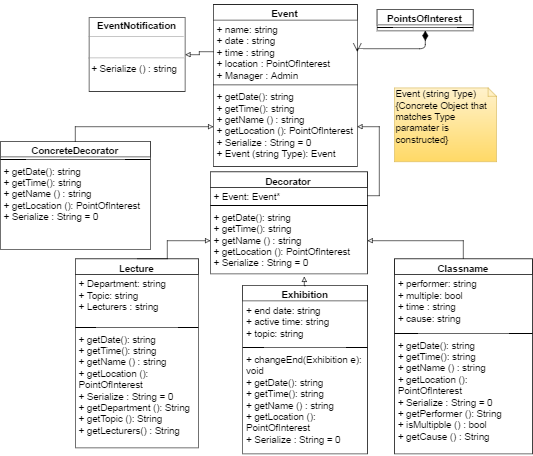

The diagram above was exported from draw.io. Its source (the exported page's mxGraphModel, read from the mxfile embedded in the PNG):
<mxGraphModel dx="1453" dy="722" grid="1" gridSize="10" guides="1" tooltips="1" connect="1" arrows="1" fold="1" page="1" pageScale="1" pageWidth="1169" pageHeight="826" background="#ffffff" math="0" shadow="0">
  <root>
    <mxCell id="0" />
    <mxCell id="1" parent="0" />
    <mxCell id="1ea3dd2178c605c6-1" value="Event" style="swimlane;html=1;fontStyle=1;align=center;verticalAlign=top;childLayout=stackLayout;horizontal=1;startSize=26;horizontalStack=0;resizeParent=1;resizeLast=0;collapsible=1;marginBottom=0;swimlaneFillColor=#ffffff;fontSize=16;" vertex="1" parent="1">
      <mxGeometry x="467" y="11" width="240" height="270" as="geometry" />
    </mxCell>
    <mxCell id="1ea3dd2178c605c6-2" value="&lt;div&gt;+ name: string&lt;/div&gt;&lt;div&gt;+ date : string&amp;nbsp;&lt;/div&gt;&lt;div&gt;+ time : string&lt;/div&gt;&lt;div&gt;+ location : PointOfInterest&lt;/div&gt;&lt;div&gt;+ Manager : Admin&lt;/div&gt;" style="text;html=1;strokeColor=none;fillColor=none;align=left;verticalAlign=top;spacingLeft=4;spacingRight=4;whiteSpace=wrap;overflow=hidden;rotatable=0;points=[[0,0.5],[1,0.5]];portConstraint=eastwest;fontSize=16;" vertex="1" parent="1ea3dd2178c605c6-1">
      <mxGeometry y="26" width="240" height="104" as="geometry" />
    </mxCell>
    <mxCell id="1ea3dd2178c605c6-3" value="" style="line;html=1;strokeWidth=1;fillColor=none;align=left;verticalAlign=middle;spacingTop=-1;spacingLeft=3;spacingRight=3;rotatable=0;labelPosition=right;points=[];portConstraint=eastwest;fontSize=16;" vertex="1" parent="1ea3dd2178c605c6-1">
      <mxGeometry y="130" width="240" height="8" as="geometry" />
    </mxCell>
    <mxCell id="1ea3dd2178c605c6-4" value="+ getDate(): string&lt;div&gt;+ getTime(): string&lt;/div&gt;&lt;div&gt;+ getName () : string&lt;/div&gt;&lt;div&gt;+ getLocation (): PointOfInterest&lt;/div&gt;&lt;div&gt;+ Serialize : String = 0&lt;/div&gt;&lt;div&gt;+ Event (string Type): Event&lt;br&gt;&lt;/div&gt;" style="text;html=1;strokeColor=none;fillColor=none;align=left;verticalAlign=top;spacingLeft=4;spacingRight=4;whiteSpace=wrap;overflow=hidden;rotatable=0;points=[[0,0.5],[1,0.5]];portConstraint=eastwest;fontSize=16;" vertex="1" parent="1ea3dd2178c605c6-1">
      <mxGeometry y="138" width="240" height="132" as="geometry" />
    </mxCell>
    <mxCell id="1ea3dd2178c605c6-5" value="Exhibition" style="swimlane;html=1;fontStyle=1;align=center;verticalAlign=top;childLayout=stackLayout;horizontal=1;startSize=26;horizontalStack=0;resizeParent=1;resizeLast=0;collapsible=1;marginBottom=0;swimlaneFillColor=#ffffff;fontSize=16;" vertex="1" parent="1">
      <mxGeometry x="516" y="479" width="208" height="281" as="geometry">
        <mxRectangle x="290" y="460" width="90" height="26" as="alternateBounds" />
      </mxGeometry>
    </mxCell>
    <mxCell id="1ea3dd2178c605c6-6" value="+ end date: string&lt;div&gt;+ active time: string&lt;/div&gt;&lt;div&gt;+ topic: string&lt;/div&gt;" style="text;html=1;strokeColor=none;fillColor=none;align=left;verticalAlign=top;spacingLeft=4;spacingRight=4;whiteSpace=wrap;overflow=hidden;rotatable=0;points=[[0,0.5],[1,0.5]];portConstraint=eastwest;fontSize=16;" vertex="1" parent="1ea3dd2178c605c6-5">
      <mxGeometry y="26" width="208" height="74" as="geometry" />
    </mxCell>
    <mxCell id="1ea3dd2178c605c6-7" value="" style="line;html=1;strokeWidth=1;fillColor=none;align=left;verticalAlign=middle;spacingTop=-1;spacingLeft=3;spacingRight=3;rotatable=0;labelPosition=right;points=[];portConstraint=eastwest;fontSize=16;" vertex="1" parent="1ea3dd2178c605c6-5">
      <mxGeometry y="100" width="208" height="8" as="geometry" />
    </mxCell>
    <mxCell id="1ea3dd2178c605c6-8" value="+ changeEnd(Exhibition e): void&lt;div&gt;+ getDate(): string&lt;div&gt;+ getTime(): string&lt;/div&gt;&lt;div&gt;+ getName () : string&lt;/div&gt;&lt;div&gt;+ getLocation (): PointOfInterest&lt;/div&gt;&lt;div&gt;+ Serialize : String = 0&lt;/div&gt;&lt;/div&gt;" style="text;html=1;strokeColor=none;fillColor=none;align=left;verticalAlign=top;spacingLeft=4;spacingRight=4;whiteSpace=wrap;overflow=hidden;rotatable=0;points=[[0,0.5],[1,0.5]];portConstraint=eastwest;fontSize=16;" vertex="1" parent="1ea3dd2178c605c6-5">
      <mxGeometry y="108" width="208" height="172" as="geometry" />
    </mxCell>
    <mxCell id="1ea3dd2178c605c6-10" value="Lecture" style="swimlane;html=1;fontStyle=1;align=center;verticalAlign=top;childLayout=stackLayout;horizontal=1;startSize=26;horizontalStack=0;resizeParent=1;resizeLast=0;collapsible=1;marginBottom=0;swimlaneFillColor=#ffffff;fontSize=16;" vertex="1" parent="1">
      <mxGeometry x="237" y="435" width="205" height="315" as="geometry" />
    </mxCell>
    <mxCell id="1ea3dd2178c605c6-11" value="+ Department: string&lt;div&gt;+ Topic: string&lt;/div&gt;&lt;div&gt;+ Lecturers : string&amp;nbsp;&lt;/div&gt;" style="text;html=1;strokeColor=none;fillColor=none;align=left;verticalAlign=top;spacingLeft=4;spacingRight=4;whiteSpace=wrap;overflow=hidden;rotatable=0;points=[[0,0.5],[1,0.5]];portConstraint=eastwest;fontSize=16;" vertex="1" parent="1ea3dd2178c605c6-10">
      <mxGeometry y="26" width="205" height="84" as="geometry" />
    </mxCell>
    <mxCell id="1ea3dd2178c605c6-12" value="" style="line;html=1;strokeWidth=1;fillColor=none;align=left;verticalAlign=middle;spacingTop=-1;spacingLeft=3;spacingRight=3;rotatable=0;labelPosition=right;points=[];portConstraint=eastwest;fontSize=16;" vertex="1" parent="1ea3dd2178c605c6-10">
      <mxGeometry y="110" width="205" height="8" as="geometry" />
    </mxCell>
    <mxCell id="1ea3dd2178c605c6-13" value="+ getDate(): string&lt;div&gt;+ getTime(): string&lt;/div&gt;&lt;div&gt;+ getName () : string&lt;/div&gt;&lt;div&gt;+ getLocation (): PointOfInterest&lt;/div&gt;&lt;div&gt;+ Serialize : String = 0&lt;/div&gt;&lt;div&gt;+ getDepartment (): String&lt;/div&gt;&lt;div&gt;+ getTopic (): String&lt;/div&gt;&lt;div&gt;+ getLecturers() : String&lt;/div&gt;" style="text;html=1;strokeColor=none;fillColor=none;align=left;verticalAlign=top;spacingLeft=4;spacingRight=4;whiteSpace=wrap;overflow=hidden;rotatable=0;points=[[0,0.5],[1,0.5]];portConstraint=eastwest;fontSize=16;" vertex="1" parent="1ea3dd2178c605c6-10">
      <mxGeometry y="118" width="205" height="192" as="geometry" />
    </mxCell>
    <mxCell id="1ea3dd2178c605c6-14" value="Classname" style="swimlane;html=1;fontStyle=1;align=center;verticalAlign=top;childLayout=stackLayout;horizontal=1;startSize=26;horizontalStack=0;resizeParent=1;resizeLast=0;collapsible=1;marginBottom=0;swimlaneFillColor=#ffffff;fontSize=16;" vertex="1" parent="1">
      <mxGeometry x="769" y="435" width="230" height="325" as="geometry" />
    </mxCell>
    <mxCell id="1ea3dd2178c605c6-15" value="+ performer: string&lt;div&gt;+ multiple: bool&lt;/div&gt;&lt;div&gt;+ time : string&lt;/div&gt;&lt;div&gt;+ cause: string&lt;/div&gt;" style="text;html=1;strokeColor=none;fillColor=none;align=left;verticalAlign=top;spacingLeft=4;spacingRight=4;whiteSpace=wrap;overflow=hidden;rotatable=0;points=[[0,0.5],[1,0.5]];portConstraint=eastwest;fontSize=16;" vertex="1" parent="1ea3dd2178c605c6-14">
      <mxGeometry y="26" width="230" height="94" as="geometry" />
    </mxCell>
    <mxCell id="1ea3dd2178c605c6-16" value="" style="line;html=1;strokeWidth=1;fillColor=none;align=left;verticalAlign=middle;spacingTop=-1;spacingLeft=3;spacingRight=3;rotatable=0;labelPosition=right;points=[];portConstraint=eastwest;fontSize=16;" vertex="1" parent="1ea3dd2178c605c6-14">
      <mxGeometry y="120" width="230" height="8" as="geometry" />
    </mxCell>
    <mxCell id="1ea3dd2178c605c6-17" value="+ getDate(): string&lt;div&gt;+ getTime(): string&lt;/div&gt;&lt;div&gt;+ getName () : string&lt;/div&gt;&lt;div&gt;+ getLocation (): PointOfInterest&lt;/div&gt;&lt;div&gt;+ Serialize : String = 0&lt;/div&gt;&lt;div&gt;+ getPerformer (): String&lt;/div&gt;&lt;div&gt;+ isMultipble () : bool&lt;/div&gt;&lt;div&gt;+ getCause () : String&lt;/div&gt;" style="text;html=1;strokeColor=none;fillColor=none;align=left;verticalAlign=top;spacingLeft=4;spacingRight=4;whiteSpace=wrap;overflow=hidden;rotatable=0;points=[[0,0.5],[1,0.5]];portConstraint=eastwest;fontSize=16;" vertex="1" parent="1ea3dd2178c605c6-14">
      <mxGeometry y="128" width="230" height="192" as="geometry" />
    </mxCell>
    <mxCell id="2c525bf8d6219f27-1" value="" style="edgeStyle=orthogonalEdgeStyle;rounded=0;html=1;exitX=0.5;exitY=0;entryX=0.5;entryY=0;jettySize=auto;orthogonalLoop=1;fontSize=16;" edge="1" parent="1" source="1ea3dd2178c605c6-1" target="1ea3dd2178c605c6-1">
      <mxGeometry relative="1" as="geometry" />
    </mxCell>
    <mxCell id="2c525bf8d6219f27-15" value="PointsOfInterest" style="swimlane;html=1;fontStyle=1;align=center;verticalAlign=top;childLayout=stackLayout;horizontal=1;startSize=26;horizontalStack=0;resizeParent=1;resizeLast=0;collapsible=1;marginBottom=0;swimlaneFillColor=#ffffff;fontSize=16;" vertex="1" parent="1">
      <mxGeometry x="740" y="19" width="160" height="36" as="geometry" />
    </mxCell>
    <mxCell id="2c525bf8d6219f27-17" value="" style="line;html=1;strokeWidth=1;fillColor=none;align=left;verticalAlign=middle;spacingTop=-1;spacingLeft=3;spacingRight=3;rotatable=0;labelPosition=right;points=[];portConstraint=eastwest;fontSize=16;" vertex="1" parent="2c525bf8d6219f27-15">
      <mxGeometry y="26" width="160" height="8" as="geometry" />
    </mxCell>
    <mxCell id="2c525bf8d6219f27-26" value="ConcreteDecorator" style="swimlane;html=1;fontStyle=1;align=center;verticalAlign=top;childLayout=stackLayout;horizontal=1;startSize=26;horizontalStack=0;resizeParent=1;resizeLast=0;collapsible=1;marginBottom=0;swimlaneFillColor=#ffffff;fontSize=16;" vertex="1" parent="1">
      <mxGeometry x="112" y="239" width="250" height="180" as="geometry">
        <mxRectangle x="70" y="350" width="120" height="20" as="alternateBounds" />
      </mxGeometry>
    </mxCell>
    <mxCell id="2c525bf8d6219f27-28" value="" style="line;html=1;strokeWidth=1;fillColor=none;align=left;verticalAlign=middle;spacingTop=-1;spacingLeft=3;spacingRight=3;rotatable=0;labelPosition=right;points=[];portConstraint=eastwest;fontSize=16;" vertex="1" parent="2c525bf8d6219f27-26">
      <mxGeometry y="26" width="250" height="8" as="geometry" />
    </mxCell>
    <mxCell id="2c525bf8d6219f27-29" value="+ getDate(): string&lt;div&gt;+ getTime(): string&lt;/div&gt;&lt;div&gt;+ getName () : string&lt;/div&gt;&lt;div&gt;+ getLocation (): PointOfInterest&lt;/div&gt;&lt;div&gt;+ Serialize : String = 0&lt;br&gt;&lt;/div&gt;" style="text;html=1;strokeColor=none;fillColor=none;align=left;verticalAlign=top;spacingLeft=4;spacingRight=4;whiteSpace=wrap;overflow=hidden;rotatable=0;points=[[0,0.5],[1,0.5]];portConstraint=eastwest;fontSize=16;" vertex="1" parent="2c525bf8d6219f27-26">
      <mxGeometry y="34" width="250" height="146" as="geometry" />
    </mxCell>
    <mxCell id="2c525bf8d6219f27-30" value="Decorator" style="swimlane;html=1;fontStyle=1;align=center;verticalAlign=top;childLayout=stackLayout;horizontal=1;startSize=26;horizontalStack=0;resizeParent=1;resizeLast=0;collapsible=1;marginBottom=0;swimlaneFillColor=#ffffff;fontSize=16;" vertex="1" parent="1">
      <mxGeometry x="462" y="290" width="262" height="170" as="geometry" />
    </mxCell>
    <mxCell id="2c525bf8d6219f27-31" value="+ Event: Event*" style="text;html=1;strokeColor=none;fillColor=none;align=left;verticalAlign=top;spacingLeft=4;spacingRight=4;whiteSpace=wrap;overflow=hidden;rotatable=0;points=[[0,0.5],[1,0.5]];portConstraint=eastwest;fontSize=16;" vertex="1" parent="2c525bf8d6219f27-30">
      <mxGeometry y="26" width="262" height="26" as="geometry" />
    </mxCell>
    <mxCell id="2c525bf8d6219f27-32" value="" style="line;html=1;strokeWidth=1;fillColor=none;align=left;verticalAlign=middle;spacingTop=-1;spacingLeft=3;spacingRight=3;rotatable=0;labelPosition=right;points=[];portConstraint=eastwest;fontSize=16;" vertex="1" parent="2c525bf8d6219f27-30">
      <mxGeometry y="52" width="262" height="8" as="geometry" />
    </mxCell>
    <mxCell id="2c525bf8d6219f27-33" value="+ getDate(): string&lt;div&gt;+ getTime(): string&lt;/div&gt;&lt;div&gt;+ getName () : string&lt;/div&gt;&lt;div&gt;+ getLocation (): PointOfInterest&lt;/div&gt;&lt;div&gt;+ Serialize : String = 0&lt;/div&gt;" style="text;html=1;strokeColor=none;fillColor=none;align=left;verticalAlign=top;spacingLeft=4;spacingRight=4;whiteSpace=wrap;overflow=hidden;rotatable=0;points=[[0,0.5],[1,0.5]];portConstraint=eastwest;fontSize=16;" vertex="1" parent="2c525bf8d6219f27-30">
      <mxGeometry y="60" width="262" height="110" as="geometry" />
    </mxCell>
    <mxCell id="2c525bf8d6219f27-45" value="" style="edgeStyle=orthogonalEdgeStyle;rounded=0;html=1;exitX=0.5;exitY=0;endArrow=block;endFill=0;jettySize=auto;orthogonalLoop=1;fontSize=16;" edge="1" parent="1" source="2c525bf8d6219f27-26" target="1ea3dd2178c605c6-4">
      <mxGeometry relative="1" as="geometry" />
    </mxCell>
    <mxCell id="2c525bf8d6219f27-47" value="Event (string Type)&lt;div&gt;{Concrete Object that matches Type paramater is constructed&lt;span&gt;}&lt;/span&gt;&lt;/div&gt;" style="shape=note;whiteSpace=wrap;html=1;size=14;verticalAlign=top;align=left;spacingTop=-6;fillColor=#fff2cc;strokeColor=#d6b656;gradientColor=#ffd966;fontSize=16;" vertex="1" parent="1">
      <mxGeometry x="769" y="150" width="170" height="123" as="geometry" />
    </mxCell>
    <mxCell id="2c525bf8d6219f27-48" value="&lt;p style=&quot;margin: 0px ; margin-top: 4px ; text-align: center&quot;&gt;&lt;b&gt;EventNotification&lt;/b&gt;&lt;/p&gt;&lt;hr size=&quot;1&quot;&gt;&lt;p style=&quot;margin: 0px ; margin-left: 4px&quot;&gt;&lt;br&gt;&lt;/p&gt;&lt;hr size=&quot;1&quot;&gt;&lt;p style=&quot;margin: 0px ; margin-left: 4px&quot;&gt;+ Serialize () : string&lt;/p&gt;" style="verticalAlign=top;align=left;overflow=fill;fontSize=16;fontFamily=Helvetica;html=1;" vertex="1" parent="1">
      <mxGeometry x="260" y="33" width="160" height="123" as="geometry" />
    </mxCell>
    <mxCell id="2c525bf8d6219f27-22" value="" style="endArrow=open;html=1;endSize=12;startArrow=diamondThin;startSize=14;startFill=1;edgeStyle=orthogonalEdgeStyle;align=left;verticalAlign=bottom;exitX=0.5;exitY=1;entryX=1;entryY=0.5;fontSize=16;" edge="1" parent="1" source="2c525bf8d6219f27-15" target="1ea3dd2178c605c6-2">
      <mxGeometry x="-1" y="3" relative="1" as="geometry">
        <mxPoint x="613" y="64" as="sourcePoint" />
        <mxPoint x="649" y="122" as="targetPoint" />
        <Array as="points">
          <mxPoint x="820" y="84" />
        </Array>
      </mxGeometry>
    </mxCell>
    <mxCell id="2982900a2c5e0c77-6" value="" style="edgeStyle=orthogonalEdgeStyle;rounded=0;html=1;exitX=0.5;exitY=0;endArrow=block;endFill=0;jettySize=auto;orthogonalLoop=1;fontSize=16;" edge="1" parent="1" source="1ea3dd2178c605c6-10" target="2c525bf8d6219f27-33">
      <mxGeometry relative="1" as="geometry">
        <Array as="points">
          <mxPoint x="390" y="435" />
          <mxPoint x="390" y="405" />
        </Array>
      </mxGeometry>
    </mxCell>
    <mxCell id="2982900a2c5e0c77-8" value="" style="edgeStyle=orthogonalEdgeStyle;rounded=0;html=1;exitX=0.5;exitY=0;endArrow=block;endFill=0;jettySize=auto;orthogonalLoop=1;fontSize=16;" edge="1" parent="1" source="1ea3dd2178c605c6-14" target="2c525bf8d6219f27-33">
      <mxGeometry relative="1" as="geometry" />
    </mxCell>
    <mxCell id="2982900a2c5e0c77-10" value="" style="edgeStyle=orthogonalEdgeStyle;rounded=0;html=1;exitX=1;exitY=0.5;endArrow=block;endFill=0;jettySize=auto;orthogonalLoop=1;fontSize=16;" edge="1" parent="1" source="2c525bf8d6219f27-31" target="1ea3dd2178c605c6-4">
      <mxGeometry relative="1" as="geometry" />
    </mxCell>
    <mxCell id="2982900a2c5e0c77-11" value="" style="edgeStyle=orthogonalEdgeStyle;rounded=0;html=1;exitX=0;exitY=0.5;entryX=1;entryY=0.5;endArrow=block;endFill=0;jettySize=auto;orthogonalLoop=1;fontSize=16;" edge="1" parent="1" source="1ea3dd2178c605c6-2" target="2c525bf8d6219f27-48">
      <mxGeometry relative="1" as="geometry" />
    </mxCell>
    <mxCell id="2982900a2c5e0c77-12" value="" style="edgeStyle=orthogonalEdgeStyle;rounded=0;html=1;exitX=0.5;exitY=0;entryX=0.5;entryY=0;endArrow=block;endFill=0;jettySize=auto;orthogonalLoop=1;fontSize=16;" edge="1" parent="1" source="1ea3dd2178c605c6-10" target="1ea3dd2178c605c6-10">
      <mxGeometry relative="1" as="geometry" />
    </mxCell>
    <mxCell id="2982900a2c5e0c77-13" value="" style="edgeStyle=orthogonalEdgeStyle;rounded=0;html=1;exitX=0.5;exitY=0;entryX=0.599;entryY=1.045;entryPerimeter=0;endArrow=block;endFill=0;jettySize=auto;orthogonalLoop=1;fontSize=16;" edge="1" parent="1" source="1ea3dd2178c605c6-5" target="2c525bf8d6219f27-33">
      <mxGeometry relative="1" as="geometry" />
    </mxCell>
  </root>
</mxGraphModel>